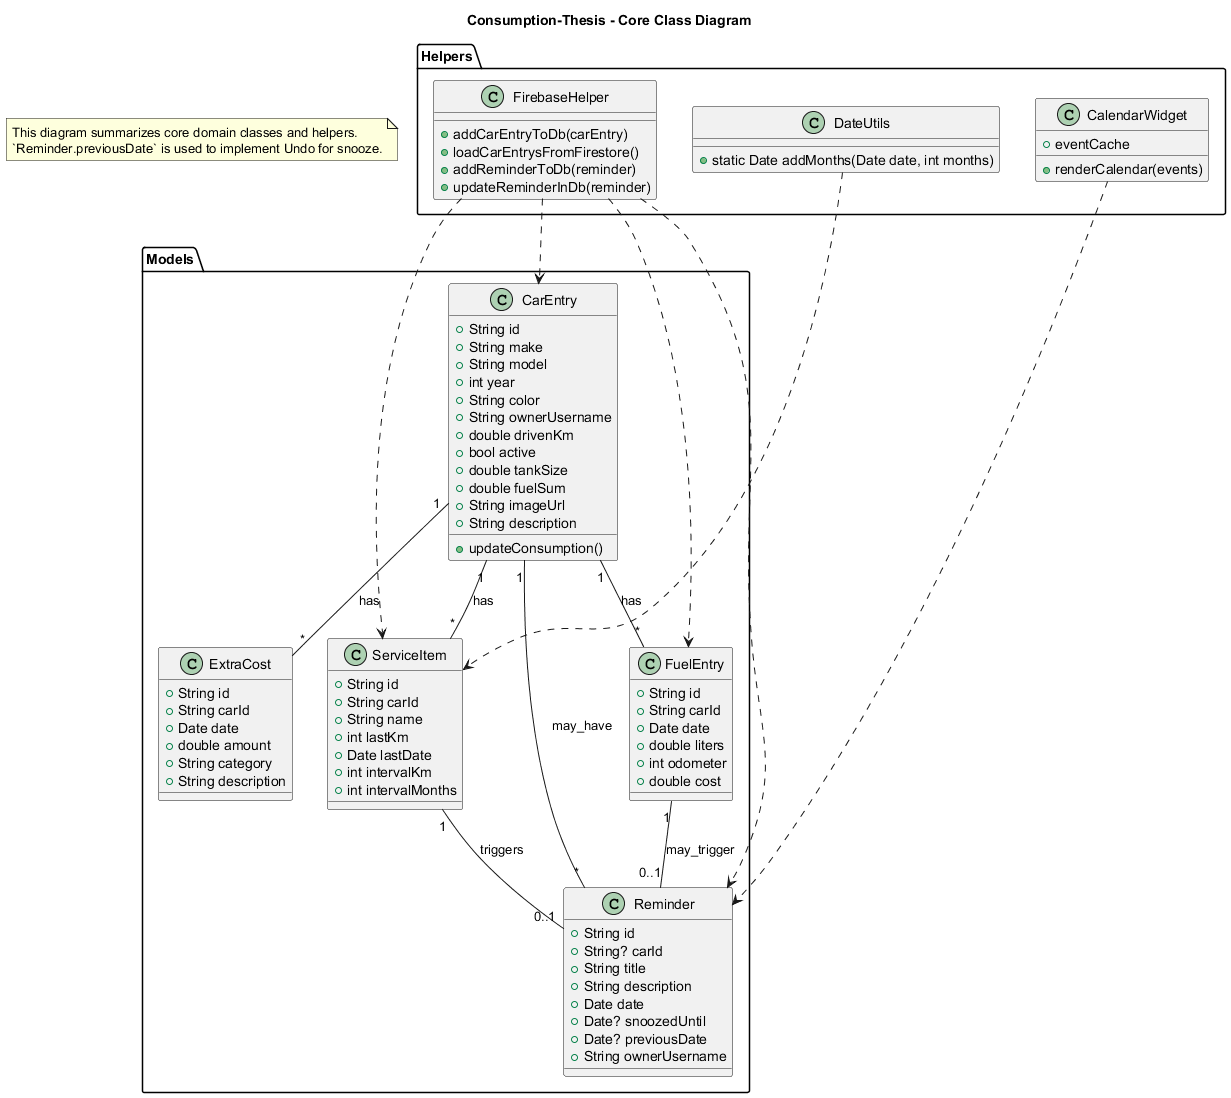

The diagram above was rendered by PlantUML. Its source (embedded in the PNG):
@startuml
title Consumption-Thesis - Core Class Diagram

package "Models" {
  class CarEntry {
    +String id
    +String make
    +String model
    +int year
    +String color
    +String ownerUsername
    +double drivenKm
    +bool active
    +double tankSize
    +double fuelSum
    +String imageUrl
    +String description
    +updateConsumption()
  }

  class FuelEntry {
    +String id
    +String carId
    +Date date
    +double liters
    +int odometer
    +double cost
  }

  class ServiceItem {
    +String id
    +String carId
    +String name
    +int lastKm
    +Date lastDate
    +int intervalKm
    +int intervalMonths
  }

  class Reminder {
    +String id
    +String? carId
    +String title
    +String description
    +Date date
    +Date? snoozedUntil
    +Date? previousDate
    +String ownerUsername
  }

  class ExtraCost {
    +String id
    +String carId
    +Date date
    +double amount
    +String category
    +String description
  }
}

package "Helpers" {
  class FirebaseHelper {
    +addCarEntryToDb(carEntry)
    +loadCarEntrysFromFirestore()
    +addReminderToDb(reminder)
    +updateReminderInDb(reminder)
  }

  class DateUtils {
    +static Date addMonths(Date date, int months)
  }

  class CalendarWidget {
    +renderCalendar(events)
    +eventCache
  }
}

CarEntry "1" -- "*" FuelEntry : has
CarEntry "1" -- "*" ServiceItem : has
CarEntry "1" -- "*" Reminder : may_have
CarEntry "1" -- "*" ExtraCost : has
ServiceItem "1" -- "0..1" Reminder : triggers
FuelEntry "1" -- "0..1" Reminder : may_trigger

FirebaseHelper ..> CarEntry
FirebaseHelper ..> FuelEntry
FirebaseHelper ..> ServiceItem
FirebaseHelper ..> Reminder
DateUtils ..> ServiceItem
CalendarWidget ..> Reminder

note as N1
This diagram summarizes core domain classes and helpers.
`Reminder.previousDate` is used to implement Undo for snooze.
end note

@enduml